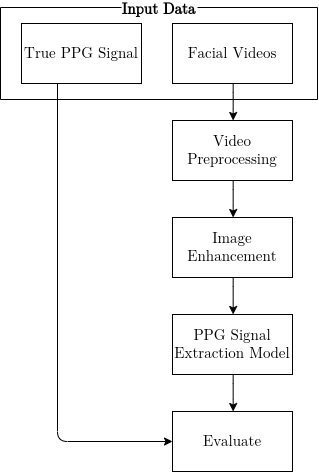

The diagram above was exported from draw.io. Its source (the exported page's mxGraphModel, read from the mxfile embedded in the PNG):
<mxGraphModel dx="727" dy="860" grid="0" gridSize="10" guides="1" tooltips="1" connect="1" arrows="1" fold="1" page="1" pageScale="1" pageWidth="827" pageHeight="1169" math="0" shadow="0">
  <root>
    <mxCell id="0" />
    <mxCell id="1" parent="0" />
    <mxCell id="5" value="Input Data" style="swimlane;startSize=0;labelBackgroundColor=default;fontFamily=Latin Modern Math;fontSize=15;" vertex="1" parent="1">
      <mxGeometry x="107" y="131" width="317" height="92" as="geometry" />
    </mxCell>
    <mxCell id="3" value="Facial Videos" style="whiteSpace=wrap;html=1;fontFamily=Latin Modern Math;fontSize=15;" vertex="1" parent="5">
      <mxGeometry x="172" y="16" width="120" height="60" as="geometry" />
    </mxCell>
    <mxCell id="6" value="True PPG Signal" style="whiteSpace=wrap;html=1;fontFamily=Latin Modern Math;fontSize=15;" vertex="1" parent="5">
      <mxGeometry x="21" y="16" width="120" height="60" as="geometry" />
    </mxCell>
    <mxCell id="7" value="Evaluate" style="whiteSpace=wrap;html=1;labelBackgroundColor=default;fontFamily=Latin Modern Math;fontSize=15;" vertex="1" parent="1">
      <mxGeometry x="279" y="535" width="120" height="60" as="geometry" />
    </mxCell>
    <mxCell id="11" style="edgeStyle=elbowEdgeStyle;html=1;fontFamily=Latin Modern Math;fontSize=15;" edge="1" parent="1" source="6" target="7">
      <mxGeometry relative="1" as="geometry">
        <Array as="points">
          <mxPoint x="164" y="314" />
        </Array>
      </mxGeometry>
    </mxCell>
    <mxCell id="16" value="" style="edgeStyle=elbowEdgeStyle;html=1;fontFamily=Latin Modern Math;fontSize=15;" edge="1" parent="1" source="12" target="15">
      <mxGeometry relative="1" as="geometry" />
    </mxCell>
    <mxCell id="12" value="Video Preprocessing" style="whiteSpace=wrap;html=1;fontFamily=Latin Modern Math;fontSize=15;" vertex="1" parent="1">
      <mxGeometry x="279" y="244" width="120" height="60" as="geometry" />
    </mxCell>
    <mxCell id="13" value="" style="edgeStyle=elbowEdgeStyle;html=1;fontFamily=Latin Modern Math;fontSize=15;" edge="1" parent="1" source="3" target="12">
      <mxGeometry relative="1" as="geometry" />
    </mxCell>
    <mxCell id="18" style="edgeStyle=elbowEdgeStyle;html=1;fontFamily=Latin Modern Math;fontSize=15;" edge="1" parent="1" source="15" target="17">
      <mxGeometry relative="1" as="geometry" />
    </mxCell>
    <mxCell id="15" value="Image Enhancement" style="whiteSpace=wrap;html=1;fontFamily=Latin Modern Math;fontSize=15;" vertex="1" parent="1">
      <mxGeometry x="279" y="341" width="120" height="60" as="geometry" />
    </mxCell>
    <mxCell id="19" style="edgeStyle=elbowEdgeStyle;html=1;fontSize=15;" edge="1" parent="1" source="17" target="7">
      <mxGeometry relative="1" as="geometry" />
    </mxCell>
    <mxCell id="17" value="PPG Signal Extraction Model" style="whiteSpace=wrap;html=1;labelBackgroundColor=default;fontFamily=Latin Modern Math;fontSize=15;" vertex="1" parent="1">
      <mxGeometry x="279" y="438" width="120" height="60" as="geometry" />
    </mxCell>
  </root>
</mxGraphModel>